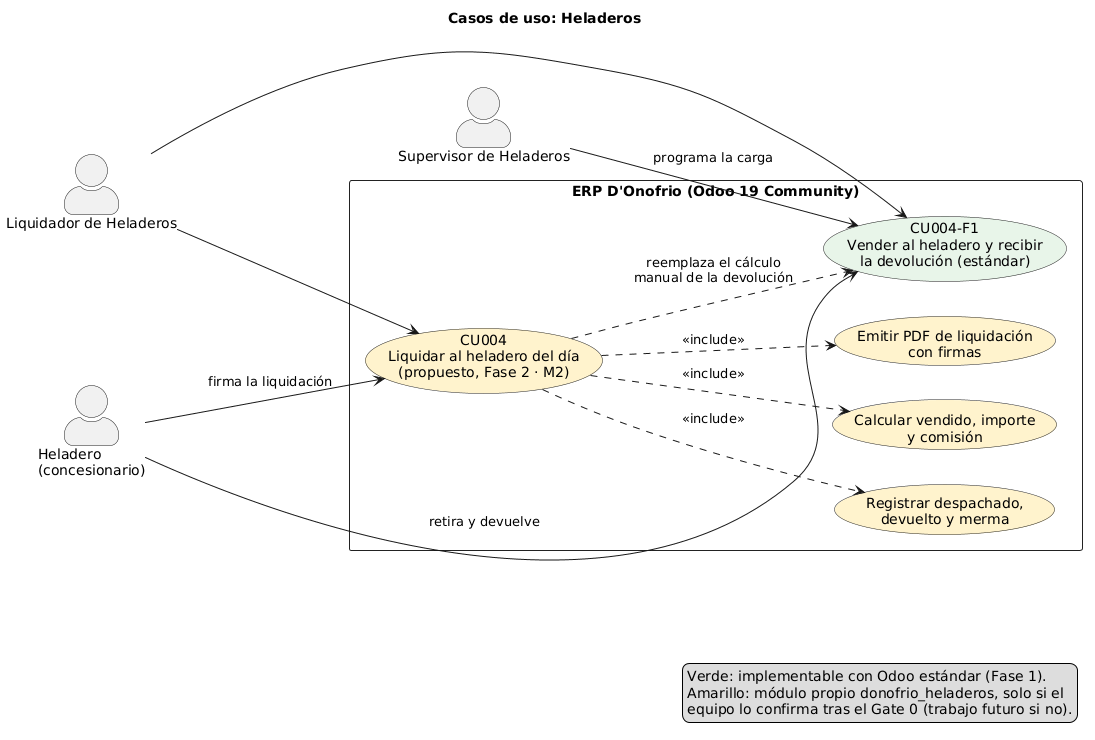

The diagram above was rendered by PlantUML. Its source (embedded in the PNG):
@startuml cu_heladeros
' Casos de uso de Heladeros (CU004). RF004 es Fase 2 (donofrio_heladeros, M2): propuesto.
' Sin la Fase 2 se cubre con la variante estándar: pedido de venta al heladero + devolución.
left to right direction
skinparam shadowing false
skinparam defaultFontName DejaVu Sans
skinparam actorStyle awesome
skinparam usecase {
  BackgroundColor #F4F7FB
  BorderColor #222222
}
skinparam rectangle {
  BackgroundColor #FFFFFF
  BorderColor #222222
}
title Casos de uso: Heladeros

actor "Supervisor de Heladeros" as SUP
actor "Liquidador de Heladeros" as LIQ
actor "Heladero\n(concesionario)" as HEL

rectangle "ERP D'Onofrio (Odoo 19 Community)" {
  usecase "CU004-F1\nVender al heladero y recibir\nla devolución (estándar)" as F1 #E8F5E9
  usecase "CU004\nLiquidar al heladero del día\n(propuesto, Fase 2 · M2)" as CU004 #FFF3CD
  usecase "Registrar despachado,\ndevuelto y merma" as REG #FFF3CD
  usecase "Calcular vendido, importe\ny comisión" as CAL #FFF3CD
  usecase "Emitir PDF de liquidación\ncon firmas" as PDF #FFF3CD
}

SUP --> F1 : programa la carga
LIQ --> F1
LIQ --> CU004
HEL --> F1 : retira y devuelve
HEL --> CU004 : firma la liquidación

CU004 ..> REG : <<include>>
CU004 ..> CAL : <<include>>
CU004 ..> PDF : <<include>>
CU004 ..> F1 : reemplaza el cálculo\nmanual de la devolución

legend right
  Verde: implementable con Odoo estándar (Fase 1).
  Amarillo: módulo propio donofrio_heladeros, solo si el
  equipo lo confirma tras el Gate 0 (trabajo futuro si no).
endlegend
@enduml